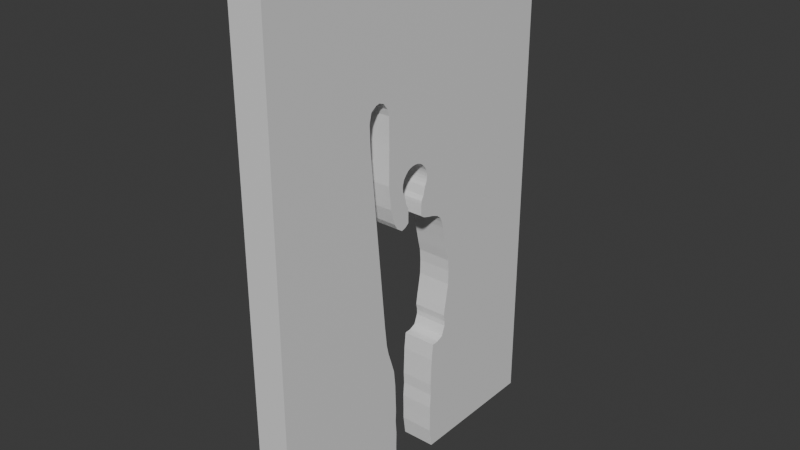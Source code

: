 # Source: sciana_1_left.blend  (saved by Blender 4.0.36; exported with 4.5.12 LTS)
import bpy
from mathutils import Matrix  # noqa: F401  (used for matrix-valued properties, if any)

bpy.ops.wm.read_factory_settings(use_empty=True)
scene = bpy.context.scene
scene.name = 'Scene'

# ---- collections
col_collection = bpy.data.collections.new('Collection'); scene.collection.children.link(col_collection)

# ---- materials (node trees are filled in below, after node groups)
mat_material_001 = bpy.data.materials.new('Material.001')
mat_material_001.alpha_threshold = 0.0
mat_material_001.use_transparent_shadow = False
mat_material_001.roughness = 0.5
mat_material_001.line_color = (0.0, 0.0, 0.0, 1.0)

# ---- material node trees
mat_material_001.use_nodes = True; mat_material_001.node_tree.nodes.clear()
_N = mat_material_001.node_tree.nodes; _L = mat_material_001.node_tree.links
n0 = _N.new('ShaderNodeOutputMaterial'); n0.name = 'Material Output'; n0.location = (300, 300)
n1 = _N.new('ShaderNodeBsdfPrincipled'); n1.name = 'Principled BSDF'; n1.location = (10, 300)
n1.inputs[3].default_value = 1.45
_L.new(n1.outputs[0], n0.inputs[0])
n0.is_active_output = True

# ---- world
world_world = bpy.data.worlds.new('World'); scene.world = world_world
world_world.use_nodes = True; world_world.node_tree.nodes.clear()
_N = world_world.node_tree.nodes; _L = world_world.node_tree.links
n0 = _N.new('ShaderNodeOutputWorld'); n0.name = 'World Output'; n0.location = (300, 300)
n1 = _N.new('ShaderNodeBackground'); n1.name = 'Background'; n1.location = (10, 300)
n1.inputs[0].default_value = (0.05088, 0.05088, 0.05088, 1.0)
_L.new(n1.outputs[0], n0.inputs[0])
n0.is_active_output = True
world_world.color = (0.05088, 0.05088, 0.05088)
world_world.use_sun_shadow = False
world_world.sun_shadow_jitter_overblur = 0.0

# ---- meshes
me_cube_001 = bpy.data.meshes.new('Cube.001')
me_cube_001.from_pydata([(-0.1, -0.9769, 3.011), (-0.1, -0.9769, 0.01121), (-0.1, 1.01, 3.011), (-0.1, 1.01, 0.01121), (-0.1, 0.3175, 1.139), (-0.1, 0.3124, 1.208), (-0.1, 0.297, 1.27), (-0.1, 0.2788, 1.353), (-0.1, 0.2087, 1.523), (-0.1, 0.26, 1.433), (-0.1, 0.1696, 1.538), (-0.1, 0.2477, 1.472), (-0.1, 0.2348, 1.5), (-0.1, 0.1146, 1.789), (-0.1, 0.1072, 1.752), (-0.1, 0.1127, 1.77), (-0.1, 0.1127, 1.808), (-0.1, 0.09204, 1.559), (-0.1, 0.08593, 1.686), (-0.1, 0.09812, 1.843), (-0.1, 0.09812, 1.735), (-0.1, 0.1072, 1.827), (-0.1, 0.1203, 1.55), (-0.1, 0.08593, 1.858), (-0.1, 0.05413, 1.88), (-0.1, 0.07108, 1.871), (-0.1, -0.002487, 1.885), (-0.1, 0.01663, 1.887), (-0.1, -0.02087, 1.88), (-0.1, 0.0697, 1.576), (-0.1, -0.03624, 1.644), (-0.1, 0.06951, 1.644), (-0.1, 0.03575, 1.885), (-0.1, -0.06485, 1.735), (-0.1, -0.05266, 1.686), (-0.1, -0.05266, 1.858), (-0.1, -0.07391, 1.827), (-0.1, -0.08137, 1.789), (-0.1, -0.07949, 1.77), (-0.1, -0.07949, 1.808), (-0.1, -0.07391, 1.752), (-0.1, -0.06485, 1.843), (-0.1, -0.03781, 1.871), (-0.1, -0.03781, 1.661), (-0.1, 0.07108, 1.661), (-0.1, 0.3158, 1.055), (-0.1, 0.3029, 0.9794), (-0.1, 0.2909, 0.8231), (-0.1, 0.2896, 0.908), (-0.1, 0.2902, 0.7934), (-0.1, 0.2282, 0.7189), (-0.1, 0.268, 0.7362), (-0.1, 0.1775, 0.6178), (-0.1, 0.1879, 0.7162), (-0.1, 0.1864, 0.01121), (-0.1, 0.2834, 0.8644), (-0.1, 0.1714, 0.4482), (-0.1, 0.1701, 0.1258), (-0.1, 0.1682, 0.2906), (-0.1, -0.03644, 1.576), (-0.1, -0.05878, 1.559), (-0.1, -0.087, 1.55), (-0.1, -0.1233, 1.574), (-0.1, 0.1701, 0.2019), (-0.1, -0.1349, 0.2906), (-0.1, 0.1747, 0.3767), (-0.1, 0.174, 0.5151), (-0.1, -0.1368, 0.1258), (-0.1, -0.1381, 0.4482), (-0.1, -0.1546, 0.7162), (-0.1, -0.1712, 1.7), (-0.1, -0.1768, 0.7862), (-0.1, -0.1884, 1.837), (-0.1, -0.1442, 0.6178), (-0.1, -0.2275, 1.042), (-0.1, -0.2788, 2.291), (-0.1, -0.2233, 2.284), (-0.1, -0.1853, 2.21), (-0.1, -0.1842, 2.065), (-0.1, -0.1531, 0.01121), (-0.1, -0.1368, 0.2019), (-0.1, -0.1414, 0.3767), (-0.1, -0.1407, 0.5151), (-0.1, -0.1451, 1.609), (-0.1, -0.254, 2.296), (-0.1, -0.1958, 2.248), (-0.1, -0.1986, 0.8508), (-0.1, -0.3236, 2.084), (-0.1, -0.3132, 2.267), (-0.1, -0.2128, 0.9119), (-0.1, -0.3271, 2.212), (0.1, -0.9769, 3.011), (0.1, -0.9769, 0.01121), (0.1, 1.01, 3.011), (0.1, 0.3175, 1.139), (0.1, 0.3124, 1.208), (0.1, 0.2087, 1.523), (0.1, 0.1696, 1.538), (0.1, 0.2348, 1.5), (0.1, 0.1127, 1.808), (0.1, 0.1072, 1.827), (0.1, 0.05413, 1.88), (0.1, 0.07108, 1.871), (0.1, 0.03575, 1.885), (0.1, -0.07391, 1.827), (0.1, -0.07949, 1.808), (0.1, -0.06485, 1.843), (0.1, -0.02087, 1.88), (0.1, -0.03781, 1.871), (0.1, 0.3158, 1.055), (0.1, 0.1775, 0.6178), (0.1, 0.1879, 0.7162), (0.1, 0.2896, 0.908), (0.1, 0.2834, 0.8644), (0.1, 0.1714, 0.4482), (0.1, 0.1747, 0.3767), (0.1, 0.174, 0.5151), (0.1, -0.1712, 1.7), (0.1, -0.1884, 1.837), (0.1, -0.1442, 0.6178), (0.1, -0.1407, 0.5151), (0.1, 0.297, 1.27), (0.1, 0.26, 1.433), (0.1, 0.2477, 1.472), (0.1, 0.1146, 1.789), (0.1, 0.1127, 1.77), (0.1, 0.09204, 1.559), (0.1, 0.1203, 1.55), (0.1, 0.0697, 1.576), (0.1, 0.06951, 1.644), (0.1, -0.06485, 1.735), (0.1, -0.05266, 1.686), (0.1, -0.08137, 1.789), (0.1, -0.07949, 1.77), (0.1, -0.07391, 1.752), (0.1, 0.3029, 0.9794), (0.1, 0.2902, 0.7934), (0.1, 0.268, 0.7362), (0.1, -0.03644, 1.576), (0.1, -0.05878, 1.559), (0.1, -0.1368, 0.1258), (0.1, -0.1531, 0.01121), (0.1, -0.1368, 0.2019), (0.1, -0.1986, 0.8508), (0.1, -0.2128, 0.9119), (0.1, -0.3236, 2.084), (0.1, -0.3271, 2.212), (0.1, 1.01, 0.01121), (0.1, 0.2788, 1.353), (0.1, 0.1072, 1.752), (0.1, 0.09812, 1.735), (0.1, -0.002487, 1.885), (0.1, 0.01663, 1.887), (0.1, -0.1381, 0.4482), (0.1, -0.1414, 0.3767), (0.1, -0.03781, 1.661), (0.1, 0.08593, 1.686), (0.1, 0.07108, 1.661), (0.1, 0.2282, 0.7189), (0.1, 0.1864, 0.01121), (0.1, 0.1701, 0.1258), (0.1, -0.03624, 1.644), (0.1, -0.087, 1.55), (0.1, 0.1701, 0.2019), (0.1, -0.1842, 2.065), (0.1, -0.1349, 0.2906), (0.1, 0.09812, 1.843), (0.1, 0.08593, 1.858), (0.1, -0.05266, 1.858), (0.1, 0.2909, 0.8231), (0.1, -0.1233, 1.574), (0.1, 0.1682, 0.2906), (0.1, -0.1546, 0.7162), (0.1, -0.1768, 0.7862), (0.1, -0.1853, 2.21), (0.1, -0.3132, 2.267), (0.1, -0.1451, 1.609), (0.1, -0.2233, 2.284), (0.1, -0.1958, 2.248), (0.1, -0.2275, 1.042), (0.1, -0.254, 2.296), (0.1, -0.2788, 2.291)], [], [(60, 61, 62, 83, 70, 72, 78, 77, 85, 76, 84, 75, 88, 90, 87, 74, 89, 86, 71, 69, 73, 82, 68, 81, 64, 80, 67, 79, 1, 0, 2, 3, 54, 57, 63, 58, 65, 56, 66, 52, 53, 50, 51, 49, 47, 55, 48, 46, 45, 4, 5, 6, 7, 9, 11, 12, 8, 10, 22, 17, 29, 31, 44, 18, 20, 14, 15, 13, 16, 21, 19, 23, 25, 24, 32, 27, 26, 28, 42, 35, 41, 36, 39, 37, 38, 40, 33, 34, 43, 30, 59), (139, 138, 161, 155, 131, 130, 134, 133, 132, 105, 104, 106, 168, 108, 107, 151, 152, 103, 101, 102, 167, 166, 100, 99, 124, 125, 149, 150, 156, 157, 129, 128, 126, 127, 97, 96, 98, 123, 122, 148, 121, 95, 94, 109, 135, 112, 113, 169, 136, 137, 158, 111, 110, 116, 114, 115, 171, 163, 160, 159, 147, 93, 91, 92, 141, 140, 142, 165, 154, 153, 120, 119, 172, 173, 143, 144, 179, 145, 146, 175, 181, 180, 177, 178, 174, 164, 118, 117, 176, 170, 162), (62, 61, 162, 170), (18, 44, 157, 156), (13, 15, 125, 124), (58, 63, 163, 171), (46, 48, 112, 135), (16, 13, 124, 99), (65, 58, 171, 115), (51, 50, 158, 137), (17, 22, 127, 126), (66, 56, 114, 116), (50, 53, 111, 158), (29, 17, 126, 128), (69, 71, 173, 172), (57, 54, 159, 160), (31, 29, 128, 129), (73, 69, 172, 119), (59, 30, 161, 138), (34, 33, 130, 131), (77, 78, 164, 174), (61, 60, 139, 162), (38, 37, 132, 133), (0, 1, 92, 91), (90, 88, 175, 146), (63, 57, 160, 163), (37, 39, 105, 132), (2, 0, 91, 93), (30, 43, 155, 161), (78, 72, 118, 164), (33, 40, 134, 130), (5, 4, 94, 95), (70, 83, 176, 117), (80, 64, 165, 142), (45, 46, 135, 109), (10, 8, 96, 97), (76, 85, 178, 177), (64, 81, 154, 165), (49, 51, 137, 136), (8, 12, 98, 96), (71, 86, 143, 173), (68, 82, 120, 153), (60, 59, 138, 139), (21, 16, 99, 100), (85, 77, 174, 178), (1, 79, 141, 92), (79, 67, 140, 141), (24, 25, 102, 101), (74, 87, 145, 179), (9, 7, 148, 122), (67, 80, 142, 140), (32, 24, 101, 103), (89, 74, 179, 144), (12, 11, 123, 98), (86, 89, 144, 143), (39, 36, 104, 105), (75, 84, 180, 181), (19, 21, 100, 166), (87, 90, 146, 145), (36, 41, 106, 104), (84, 76, 177, 180), (23, 19, 166, 167), (3, 2, 93, 147), (42, 28, 107, 108), (83, 62, 170, 176), (25, 23, 167, 102), (7, 6, 121, 148), (4, 45, 109, 94), (88, 75, 181, 175), (27, 32, 103, 152), (15, 14, 149, 125), (53, 52, 110, 111), (20, 18, 156, 150), (14, 20, 150, 149), (48, 55, 113, 112), (41, 35, 168, 106), (22, 10, 97, 127), (56, 65, 115, 114), (35, 42, 108, 168), (26, 27, 152, 151), (52, 66, 116, 110), (44, 31, 129, 157), (28, 26, 151, 107), (72, 70, 117, 118), (47, 49, 136, 169), (40, 38, 133, 134), (82, 73, 119, 120), (54, 3, 147, 159), (81, 68, 153, 154), (6, 5, 95, 121), (55, 47, 169, 113), (43, 34, 131, 155), (11, 9, 122, 123)])
_uv = me_cube_001.uv_layers.new(name='UVMap')
_uv.uv.foreach_set('vector', [0.504, 0.1345, 0.5033, 0.138, 0.5022, 0.1442, 0.501, 0.1492, 0.4991, 0.1524, 0.4967, 0.1541, 0.4935, 0.1556, 0.4868, 0.158, 0.4799, 0.1603, 0.4747, 0.1622, 0.469, 0.1629, 0.462, 0.1626, 0.4557, 0.161, 0.4497, 0.1593, 0.4461, 0.1586, 0.4427, 0.1595, 0.4402, 0.1594, 0.4354, 0.1566, 0.434, 0.1516, 0.4338, 0.1465, 0.4255, 0.1452, 0.417, 0.1448, 0.4114, 0.1445, 0.4055, 0.1449, 0.3983, 0.1441, 0.3909, 0.1443, 0.3845, 0.1443, 0.375, 0.1464, 0.375, 0.25, 0.625, 0.25, 0.625, 0.0, 0.375, 0.0, 0.375, 0.1036, 0.3845, 0.1057, 0.3909, 0.1057, 0.3983, 0.1059, 0.4055, 0.1051, 0.4114, 0.1055, 0.417, 0.1052, 0.4255, 0.1048, 0.4338, 0.1035, 0.434, 0.09838, 0.4354, 0.09337, 0.4402, 0.09058, 0.4427, 0.09049, 0.4461, 0.09144, 0.4497, 0.09066, 0.4557, 0.08898, 0.462, 0.08736, 0.469, 0.08715, 0.4747, 0.08779, 0.4799, 0.08972, 0.4868, 0.09202, 0.4935, 0.09438, 0.4967, 0.09592, 0.4991, 0.09755, 0.501, 0.1008, 0.5022, 0.1058, 0.5033, 0.112, 0.504, 0.1155, 0.5054, 0.1183, 0.5111, 0.1183, 0.5124, 0.1182, 0.5145, 0.1163, 0.5186, 0.1147, 0.52, 0.1136, 0.5216, 0.1129, 0.5232, 0.1127, 0.5247, 0.1129, 0.5263, 0.1136, 0.5277, 0.1147, 0.5289, 0.1163, 0.5299, 0.1182, 0.5307, 0.1203, 0.5312, 0.1226, 0.5313, 0.125, 0.5312, 0.1274, 0.5307, 0.1297, 0.5299, 0.1318, 0.5289, 0.1337, 0.5277, 0.1353, 0.5263, 0.1364, 0.5247, 0.1371, 0.5232, 0.1373, 0.5216, 0.1371, 0.52, 0.1364, 0.5186, 0.1353, 0.5145, 0.1337, 0.5124, 0.1318, 0.5111, 0.1317, 0.5054, 0.1317, 0.504, 0.1345, 0.5054, 0.1317, 0.5111, 0.1317, 0.5124, 0.1318, 0.5145, 0.1337, 0.5186, 0.1353, 0.52, 0.1364, 0.5216, 0.1371, 0.5232, 0.1373, 0.5247, 0.1371, 0.5263, 0.1364, 0.5277, 0.1353, 0.5289, 0.1337, 0.5299, 0.1318, 0.5307, 0.1297, 0.5312, 0.1274, 0.5313, 0.125, 0.5312, 0.1226, 0.5307, 0.1203, 0.5299, 0.1182, 0.5289, 0.1163, 0.5277, 0.1147, 0.5263, 0.1136, 0.5247, 0.1129, 0.5232, 0.1127, 0.5216, 0.1129, 0.52, 0.1136, 0.5186, 0.1147, 0.5145, 0.1163, 0.5124, 0.1182, 0.5111, 0.1183, 0.5054, 0.1183, 0.504, 0.1155, 0.5033, 0.112, 0.5022, 0.1058, 0.501, 0.1008, 0.4991, 0.09755, 0.4967, 0.09592, 0.4935, 0.09438, 0.4868, 0.09202, 0.4799, 0.08972, 0.4747, 0.08779, 0.469, 0.08715, 0.462, 0.08736, 0.4557, 0.08898, 0.4497, 0.09066, 0.4461, 0.09144, 0.4427, 0.09049, 0.4402, 0.09058, 0.4354, 0.09337, 0.434, 0.09838, 0.4338, 0.1035, 0.4255, 0.1048, 0.417, 0.1052, 0.4114, 0.1055, 0.4055, 0.1051, 0.3983, 0.1059, 0.3909, 0.1057, 0.3845, 0.1057, 0.375, 0.1036, 0.375, 0.0, 0.625, 0.0, 0.625, 0.25, 0.375, 0.25, 0.375, 0.1464, 0.3845, 0.1443, 0.3909, 0.1443, 0.3983, 0.1441, 0.4055, 0.1449, 0.4114, 0.1445, 0.417, 0.1448, 0.4255, 0.1452, 0.4338, 0.1465, 0.434, 0.1516, 0.4354, 0.1566, 0.4402, 0.1594, 0.4427, 0.1595, 0.4461, 0.1586, 0.4497, 0.1593, 0.4557, 0.161, 0.462, 0.1626, 0.469, 0.1629, 0.4747, 0.1622, 0.4799, 0.1603, 0.4868, 0.158, 0.4935, 0.1556, 0.4967, 0.1541, 0.4991, 0.1524, 0.501, 0.1492, 0.5022, 0.1442, 0.5033, 0.138, 0.5022, 0.1442, 0.5033, 0.138, 0.5033, 0.138, 0.5022, 0.1442, 0.5145, 0.1163, 0.5124, 0.1182, 0.5124, 0.1182, 0.5145, 0.1163, 0.5232, 0.1127, 0.5216, 0.1129, 0.5216, 0.1129, 0.5232, 0.1127, 0.3983, 0.1059, 0.3909, 0.1057, 0.3909, 0.1057, 0.3983, 0.1059, 0.4557, 0.08898, 0.4497, 0.09066, 0.4497, 0.09066, 0.4557, 0.08898, 0.5247, 0.1129, 0.5232, 0.1127, 0.5232, 0.1127, 0.5247, 0.1129, 0.4055, 0.1051, 0.3983, 0.1059, 0.3983, 0.1059, 0.4055, 0.1051, 0.4354, 0.09337, 0.434, 0.09838, 0.434, 0.09838, 0.4354, 0.09337, 0.504, 0.1155, 0.5033, 0.112, 0.5033, 0.112, 0.504, 0.1155, 0.417, 0.1052, 0.4114, 0.1055, 0.4114, 0.1055, 0.417, 0.1052, 0.434, 0.09838, 0.4338, 0.1035, 0.4338, 0.1035, 0.434, 0.09838, 0.5054, 0.1183, 0.504, 0.1155, 0.504, 0.1155, 0.5054, 0.1183, 0.4338, 0.1465, 0.434, 0.1516, 0.434, 0.1516, 0.4338, 0.1465, 0.3845, 0.1057, 0.375, 0.1036, 0.375, 0.1036, 0.3845, 0.1057, 0.5111, 0.1183, 0.5054, 0.1183, 0.5054, 0.1183, 0.5111, 0.1183, 0.4255, 0.1452, 0.4338, 0.1465, 0.4338, 0.1465, 0.4255, 0.1452, 0.5054, 0.1317, 0.5111, 0.1317, 0.5111, 0.1317, 0.5054, 0.1317, 0.5145, 0.1337, 0.5186, 0.1353, 0.5186, 0.1353, 0.5145, 0.1337, 0.4868, 0.158, 0.4935, 0.1556, 0.4935, 0.1556, 0.4868, 0.158, 0.5033, 0.138, 0.504, 0.1345, 0.504, 0.1345, 0.5033, 0.138, 0.5216, 0.1371, 0.5232, 0.1373, 0.5232, 0.1373, 0.5216, 0.1371, 0.625, 0.25, 0.375, 0.25, 0.375, 0.25, 0.625, 0.25, 0.4497, 0.1593, 0.4557, 0.161, 0.4557, 0.161, 0.4497, 0.1593, 0.3909, 0.1057, 0.3845, 0.1057, 0.3845, 0.1057, 0.3909, 0.1057, 0.5232, 0.1373, 0.5247, 0.1371, 0.5247, 0.1371, 0.5232, 0.1373, 0.625, 0.0, 0.625, 0.25, 0.625, 0.25, 0.625, 0.0, 0.5111, 0.1317, 0.5124, 0.1318, 0.5124, 0.1318, 0.5111, 0.1317, 0.4935, 0.1556, 0.4967, 0.1541, 0.4967, 0.1541, 0.4935, 0.1556, 0.5186, 0.1353, 0.52, 0.1364, 0.52, 0.1364, 0.5186, 0.1353, 0.4747, 0.08779, 0.469, 0.08715, 0.469, 0.08715, 0.4747, 0.08779, 0.4991, 0.1524, 0.501, 0.1492, 0.501, 0.1492, 0.4991, 0.1524, 0.3909, 0.1443, 0.3983, 0.1441, 0.3983, 0.1441, 0.3909, 0.1443, 0.462, 0.08736, 0.4557, 0.08898, 0.4557, 0.08898, 0.462, 0.08736, 0.5022, 0.1058, 0.501, 0.1008, 0.501, 0.1008, 0.5022, 0.1058, 0.4747, 0.1622, 0.4799, 0.1603, 0.4799, 0.1603, 0.4747, 0.1622, 0.3983, 0.1441, 0.4055, 0.1449, 0.4055, 0.1449, 0.3983, 0.1441, 0.4402, 0.09058, 0.4354, 0.09337, 0.4354, 0.09337, 0.4402, 0.09058, 0.501, 0.1008, 0.4991, 0.09755, 0.4991, 0.09755, 0.501, 0.1008, 0.434, 0.1516, 0.4354, 0.1566, 0.4354, 0.1566, 0.434, 0.1516, 0.4114, 0.1445, 0.417, 0.1448, 0.417, 0.1448, 0.4114, 0.1445, 0.504, 0.1345, 0.5054, 0.1317, 0.5054, 0.1317, 0.504, 0.1345, 0.5263, 0.1136, 0.5247, 0.1129, 0.5247, 0.1129, 0.5263, 0.1136, 0.4799, 0.1603, 0.4868, 0.158, 0.4868, 0.158, 0.4799, 0.1603, 0.375, 0.25, 0.375, 0.1464, 0.375, 0.1464, 0.375, 0.25, 0.375, 0.1464, 0.3845, 0.1443, 0.3845, 0.1443, 0.375, 0.1464, 0.5307, 0.1203, 0.5299, 0.1182, 0.5299, 0.1182, 0.5307, 0.1203, 0.4427, 0.1595, 0.4461, 0.1586, 0.4461, 0.1586, 0.4427, 0.1595, 0.4935, 0.09438, 0.4868, 0.09202, 0.4868, 0.09202, 0.4935, 0.09438, 0.3845, 0.1443, 0.3909, 0.1443, 0.3909, 0.1443, 0.3845, 0.1443, 0.5312, 0.1226, 0.5307, 0.1203, 0.5307, 0.1203, 0.5312, 0.1226, 0.4402, 0.1594, 0.4427, 0.1595, 0.4427, 0.1595, 0.4402, 0.1594, 0.4991, 0.09755, 0.4967, 0.09592, 0.4967, 0.09592, 0.4991, 0.09755, 0.4354, 0.1566, 0.4402, 0.1594, 0.4402, 0.1594, 0.4354, 0.1566, 0.5247, 0.1371, 0.5263, 0.1364, 0.5263, 0.1364, 0.5247, 0.1371, 0.462, 0.1626, 0.469, 0.1629, 0.469, 0.1629, 0.462, 0.1626, 0.5277, 0.1147, 0.5263, 0.1136, 0.5263, 0.1136, 0.5277, 0.1147, 0.4461, 0.1586, 0.4497, 0.1593, 0.4497, 0.1593, 0.4461, 0.1586, 0.5263, 0.1364, 0.5277, 0.1353, 0.5277, 0.1353, 0.5263, 0.1364, 0.469, 0.1629, 0.4747, 0.1622, 0.4747, 0.1622, 0.469, 0.1629, 0.5289, 0.1163, 0.5277, 0.1147, 0.5277, 0.1147, 0.5289, 0.1163, 0.375, 0.0, 0.625, 0.0, 0.625, 0.0, 0.375, 0.0, 0.5299, 0.1318, 0.5307, 0.1297, 0.5307, 0.1297, 0.5299, 0.1318, 0.501, 0.1492, 0.5022, 0.1442, 0.5022, 0.1442, 0.501, 0.1492, 0.5299, 0.1182, 0.5289, 0.1163, 0.5289, 0.1163, 0.5299, 0.1182, 0.4868, 0.09202, 0.4799, 0.08972, 0.4799, 0.08972, 0.4868, 0.09202, 0.469, 0.08715, 0.462, 0.08736, 0.462, 0.08736, 0.469, 0.08715, 0.4557, 0.161, 0.462, 0.1626, 0.462, 0.1626, 0.4557, 0.161, 0.5313, 0.125, 0.5312, 0.1226, 0.5312, 0.1226, 0.5313, 0.125, 0.5216, 0.1129, 0.52, 0.1136, 0.52, 0.1136, 0.5216, 0.1129, 0.4338, 0.1035, 0.4255, 0.1048, 0.4255, 0.1048, 0.4338, 0.1035, 0.5186, 0.1147, 0.5145, 0.1163, 0.5145, 0.1163, 0.5186, 0.1147, 0.52, 0.1136, 0.5186, 0.1147, 0.5186, 0.1147, 0.52, 0.1136, 0.4497, 0.09066, 0.4461, 0.09144, 0.4461, 0.09144, 0.4497, 0.09066, 0.5277, 0.1353, 0.5289, 0.1337, 0.5289, 0.1337, 0.5277, 0.1353, 0.5033, 0.112, 0.5022, 0.1058, 0.5022, 0.1058, 0.5033, 0.112, 0.4114, 0.1055, 0.4055, 0.1051, 0.4055, 0.1051, 0.4114, 0.1055, 0.5289, 0.1337, 0.5299, 0.1318, 0.5299, 0.1318, 0.5289, 0.1337, 0.5312, 0.1274, 0.5313, 0.125, 0.5313, 0.125, 0.5312, 0.1274, 0.4255, 0.1048, 0.417, 0.1052, 0.417, 0.1052, 0.4255, 0.1048, 0.5124, 0.1182, 0.5111, 0.1183, 0.5111, 0.1183, 0.5124, 0.1182, 0.5307, 0.1297, 0.5312, 0.1274, 0.5312, 0.1274, 0.5307, 0.1297, 0.4967, 0.1541, 0.4991, 0.1524, 0.4991, 0.1524, 0.4967, 0.1541, 0.4427, 0.09049, 0.4402, 0.09058, 0.4402, 0.09058, 0.4427, 0.09049, 0.52, 0.1364, 0.5216, 0.1371, 0.5216, 0.1371, 0.52, 0.1364, 0.417, 0.1448, 0.4255, 0.1452, 0.4255, 0.1452, 0.417, 0.1448, 0.375, 0.1036, 0.375, 0.0, 0.375, 0.0, 0.375, 0.1036, 0.4055, 0.1449, 0.4114, 0.1445, 0.4114, 0.1445, 0.4055, 0.1449, 0.4799, 0.08972, 0.4747, 0.08779, 0.4747, 0.08779, 0.4799, 0.08972, 0.4461, 0.09144, 0.4427, 0.09049, 0.4427, 0.09049, 0.4461, 0.09144, 0.5124, 0.1318, 0.5145, 0.1337, 0.5145, 0.1337, 0.5124, 0.1318, 0.4967, 0.09592, 0.4935, 0.09438, 0.4935, 0.09438, 0.4967, 0.09592])
me_cube_001.materials.append(mat_material_001)
me_cube_001.use_mirror_vertex_groups = False
me_cube_001.update()

# ---- objects
ob_sciana_wycieta = bpy.data.objects.new('sciana_wycieta', me_cube_001)

# ---- transforms, parenting, visibility, modifiers, constraints
ob_sciana_wycieta.location = (0.0, 0.0, 0.0)
ob_sciana_wycieta.lock_rotations_4d = False
ob_sciana_wycieta.empty_display_type = 'ARROWS'
ob_sciana_wycieta.lineart.crease_threshold = 0.0

# ---- collection membership
col_collection.objects.link(ob_sciana_wycieta)

# ---- scene / render settings (as saved in the file)
scene.frame_start = 1; scene.frame_end = 250; scene.frame_set(1)
scene.render.engine = 'BLENDER_EEVEE_NEXT'
scene.cycles.sampling_pattern = 'TABULATED_SOBOL'
bpy.context.view_layer.update()

# ---- added for rendering (the .blend has no active camera and no usable light): camera, sun
cam_auto = bpy.data.cameras.new('AutoCamera')
cam_auto.lens = 50.0
cam_auto.sensor_width = 36.0
cam_auto.clip_end = 1000.0
ob_auto_camera = bpy.data.objects.new('AutoCamera', cam_auto)
scene.collection.objects.link(ob_auto_camera)
ob_auto_camera.location = (3.33447, -3.98473, 4.17879)
ob_auto_camera.rotation_euler = (1.09748, -7.21219e-08, 0.694738)
scene.camera = ob_auto_camera
light_auto_sun = bpy.data.lights.new('AutoSun', 'SUN')
light_auto_sun.energy = 3.0
light_auto_sun.angle = 0.0523599
ob_auto_sun = bpy.data.objects.new('AutoSun', light_auto_sun)
scene.collection.objects.link(ob_auto_sun)
ob_auto_sun.rotation_euler = (0.872665, 0.174533, 0.523599)
bpy.context.view_layer.update()
